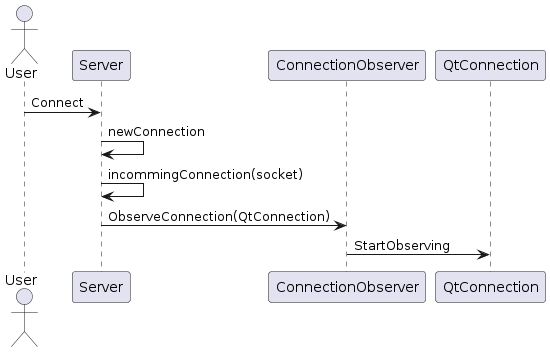

The diagram above was rendered by PlantUML. Its source (embedded in the PNG):
@startuml sequenceServerSide

actor       User       as User
participant Server as Server
participant ConnectionObserver as ConnectionObserver
participant QtConnection as QtConnection


User -> Server: Connect
Server -> Server: newConnection
Server -> Server: incommingConnection(socket)
Server -> ConnectionObserver: ObserveConnection(QtConnection)
ConnectionObserver -> QtConnection: StartObserving

@enduml